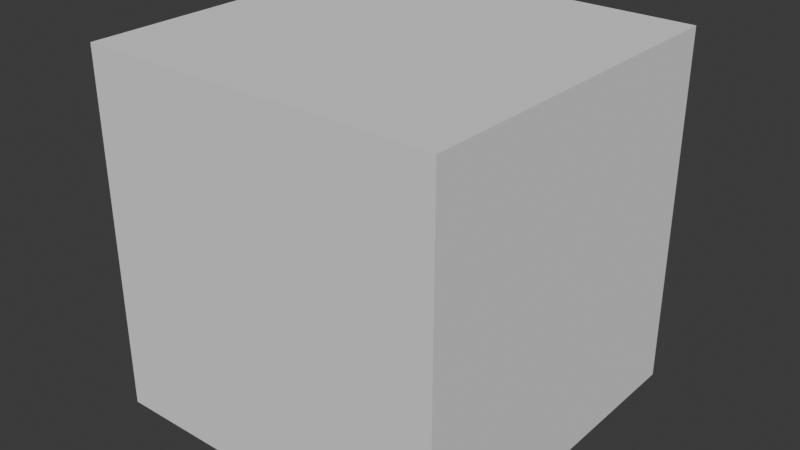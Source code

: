 # Source: p1.blend  (saved by Blender 4.0.36; exported with 4.5.12 LTS)
import bpy
from mathutils import Matrix  # noqa: F401  (used for matrix-valued properties, if any)

bpy.ops.wm.read_factory_settings(use_empty=True)
scene = bpy.context.scene
scene.name = 'Scene'

# ---- collections
col_collection = bpy.data.collections.new('Collection'); scene.collection.children.link(col_collection)

# ---- world
world_world = bpy.data.worlds.new('World'); scene.world = world_world
world_world.use_nodes = True; world_world.node_tree.nodes.clear()
_N = world_world.node_tree.nodes; _L = world_world.node_tree.links
n0 = _N.new('ShaderNodeOutputWorld'); n0.name = 'World Output'; n0.location = (300, 300)
n1 = _N.new('ShaderNodeBackground'); n1.name = 'Background'; n1.location = (10, 300)
n1.inputs[0].default_value = (0.05088, 0.05088, 0.05088, 1.0)
_L.new(n1.outputs[0], n0.inputs[0])
n0.is_active_output = True
world_world.color = (0.05088, 0.05088, 0.05088)
world_world.use_sun_shadow = False
world_world.sun_shadow_jitter_overblur = 0.0

# ---- meshes
me_cube = bpy.data.meshes.new('Cube')
me_cube.from_pydata([(-1.0, -1.0, -1.0), (-1.0, -1.0, 1.0), (-1.0, 1.0, -1.0), (-1.0, 1.0, 1.0), (1.0, -1.0, -1.0), (1.0, -1.0, 1.0), (1.0, 1.0, -1.0), (1.0, 1.0, 1.0)], [], [(0, 1, 3, 2), (2, 3, 7, 6), (6, 7, 5, 4), (4, 5, 1, 0), (2, 6, 4, 0), (7, 3, 1, 5)])
_uv = me_cube.uv_layers.new(name='UVMap')
_uv.uv.foreach_set('vector', [0.375, 0.0, 0.625, 0.0, 0.625, 0.25, 0.375, 0.25, 0.375, 0.25, 0.625, 0.25, 0.625, 0.5, 0.375, 0.5, 0.375, 0.5, 0.625, 0.5, 0.625, 0.75, 0.375, 0.75, 0.375, 0.75, 0.625, 0.75, 0.625, 1.0, 0.375, 1.0, 0.125, 0.5, 0.375, 0.5, 0.375, 0.75, 0.125, 0.75, 0.625, 0.5, 0.875, 0.5, 0.875, 0.75, 0.625, 0.75])
me_cube.update()

# ---- objects
ob_cube = bpy.data.objects.new('Cube', me_cube)

# ---- transforms, parenting, visibility, modifiers, constraints
ob_cube.location = (0.0, 0.0, 0.0)
ob_cube.scale = (-6.757, -6.757, -6.757)

# ---- collection membership
col_collection.objects.link(ob_cube)

# ---- scene / render settings (as saved in the file)
scene.frame_start = 1; scene.frame_end = 250; scene.frame_set(1)
scene.render.engine = 'BLENDER_EEVEE_NEXT'
scene.cycles.sampling_pattern = 'TABULATED_SOBOL'
bpy.context.view_layer.update()

# ---- added for rendering (the .blend has no active camera and no usable light): camera, sun
cam_auto = bpy.data.cameras.new('AutoCamera')
cam_auto.lens = 50.0
cam_auto.sensor_width = 36.0
cam_auto.clip_end = 1000.0
ob_auto_camera = bpy.data.objects.new('AutoCamera', cam_auto)
scene.collection.objects.link(ob_auto_camera)
ob_auto_camera.location = (21.6557, -25.9869, 17.3246)
ob_auto_camera.rotation_euler = (1.09748, -7.21219e-08, 0.694738)
scene.camera = ob_auto_camera
light_auto_sun = bpy.data.lights.new('AutoSun', 'SUN')
light_auto_sun.energy = 3.0
light_auto_sun.angle = 0.0523599
ob_auto_sun = bpy.data.objects.new('AutoSun', light_auto_sun)
scene.collection.objects.link(ob_auto_sun)
ob_auto_sun.rotation_euler = (0.872665, 0.174533, 0.523599)
bpy.context.view_layer.update()
